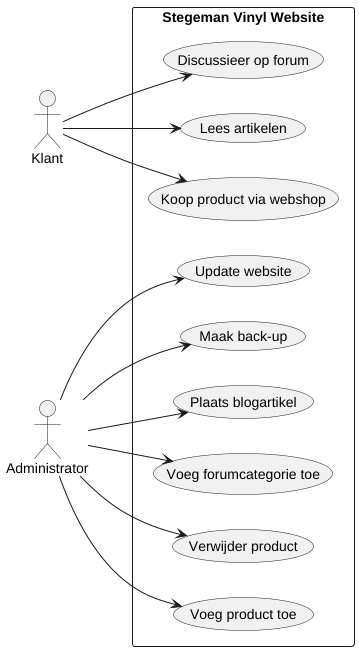

The diagram above was rendered by PlantUML. Its source (embedded in the PNG):
@startuml
'https://plantuml.com/use-case-diagram

left to right direction

:Klant: as Customer
:Administrator: as Admin

rectangle "Stegeman Vinyl Website" {
  (Koop product via webshop) as (BuyProduct)
  (Lees artikelen) as (ReadArticles)
  (Discussieer op forum) as (Forum)
  (Voeg product toe) as (AddProduct)
  (Verwijder product) as (RemoveProduct)
  (Voeg forumcategorie toe) as (AddForumCategory)
  (Plaats blogartikel) as (PostBlog)
  (Maak back-up) as (Backup)
  (Update website) as (UpdateWebsite)
}

Customer --> (BuyProduct)
Customer --> (ReadArticles)
Customer --> (Forum)

Admin --> (AddProduct)
Admin --> (RemoveProduct)
Admin --> (AddForumCategory)
Admin --> (PostBlog)
Admin --> (Backup)
Admin --> (UpdateWebsite)

@enduml